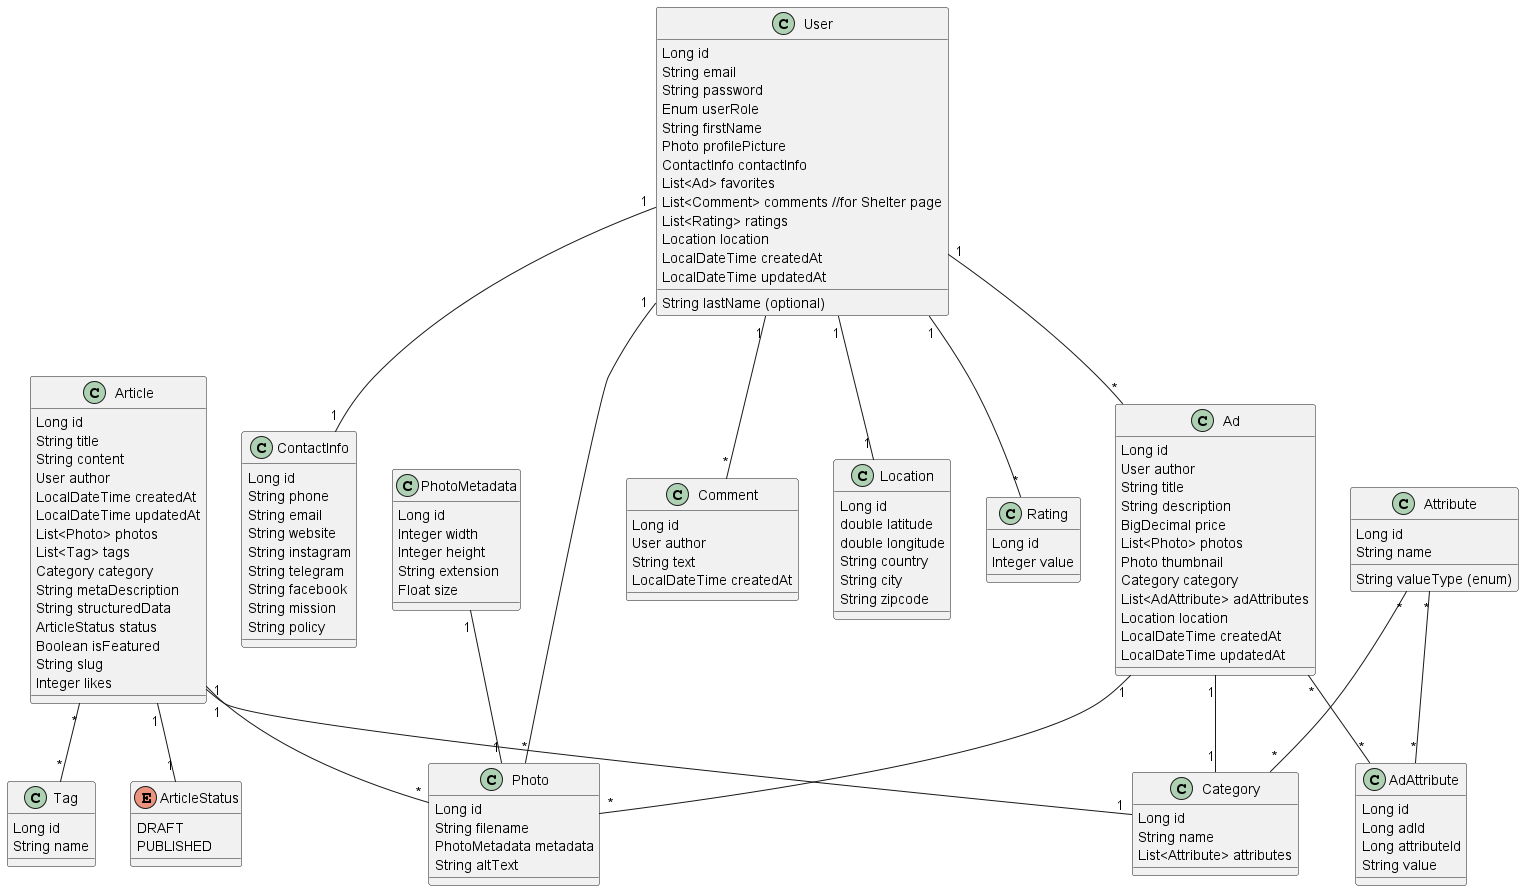

The diagram above was rendered by PlantUML. Its source (embedded in the PNG):
@startuml

enum ArticleStatus {
  DRAFT
  PUBLISHED
}

class Article {
  Long id
  String title
  String content
  User author
  LocalDateTime createdAt
  LocalDateTime updatedAt
  List<Photo> photos
  List<Tag> tags
  Category category
  String metaDescription
  String structuredData
  ArticleStatus status
  Boolean isFeatured
  String slug
  Integer likes
}

class Comment {
  Long id
  User author
  String text
  LocalDateTime createdAt
}

class Location {
  Long id
  double latitude
  double longitude
  String country
  String city
  String zipcode
}

class User {
  Long id
  String email
  String password
  Enum userRole
  String firstName
  String lastName (optional)
  Photo profilePicture
  ContactInfo contactInfo
  List<Ad> favorites
  List<Comment> comments //for Shelter page
  List<Rating> ratings
  Location location
  LocalDateTime createdAt
  LocalDateTime updatedAt
}

class Rating{
  Long id
  Integer value
}

class ContactInfo {
  Long id
  String phone
  String email
  String website
  String instagram
  String telegram
  String facebook
  String mission
  String policy
}

class Ad {
  Long id
  User author
  String title
  String description
  BigDecimal price
  List<Photo> photos
  Photo thumbnail
  Category category
  List<AdAttribute> adAttributes
  Location location
  LocalDateTime createdAt
  LocalDateTime updatedAt
}

class Attribute {
  Long id
  String name
  String valueType (enum)
}

class Category {
  Long id
  String name
  List<Attribute> attributes
}

class Photo {
  Long id
  String filename
  PhotoMetadata metadata
  String altText
}

class PhotoMetadata {
  Long id
  Integer width
  Integer height
  String extension
  Float size
}

class AdAttribute {
  Long id
  Long adId
  Long attributeId
  String value
}

class Tag {
  Long id
  String name
}

Article "1" -- "*" Photo
Article "*" -- "*" Tag
Article "1" -- "1" Category
Article "1" -- "1" ArticleStatus
Ad "1" -- "*" Photo
Ad "1" -- "1" Category
User "1" -- "*" Ad
User "1" -- "1" Location
User "1" -- "*" Comment
User "1" -- "*" Rating
PhotoMetadata "1" -- "1" Photo
User "1" -- "*" Photo
Attribute "*" -- "*" Category
User "1" -- "1" ContactInfo
Ad "*" -- "*" AdAttribute
Attribute "*" -- "*" AdAttribute

@enduml